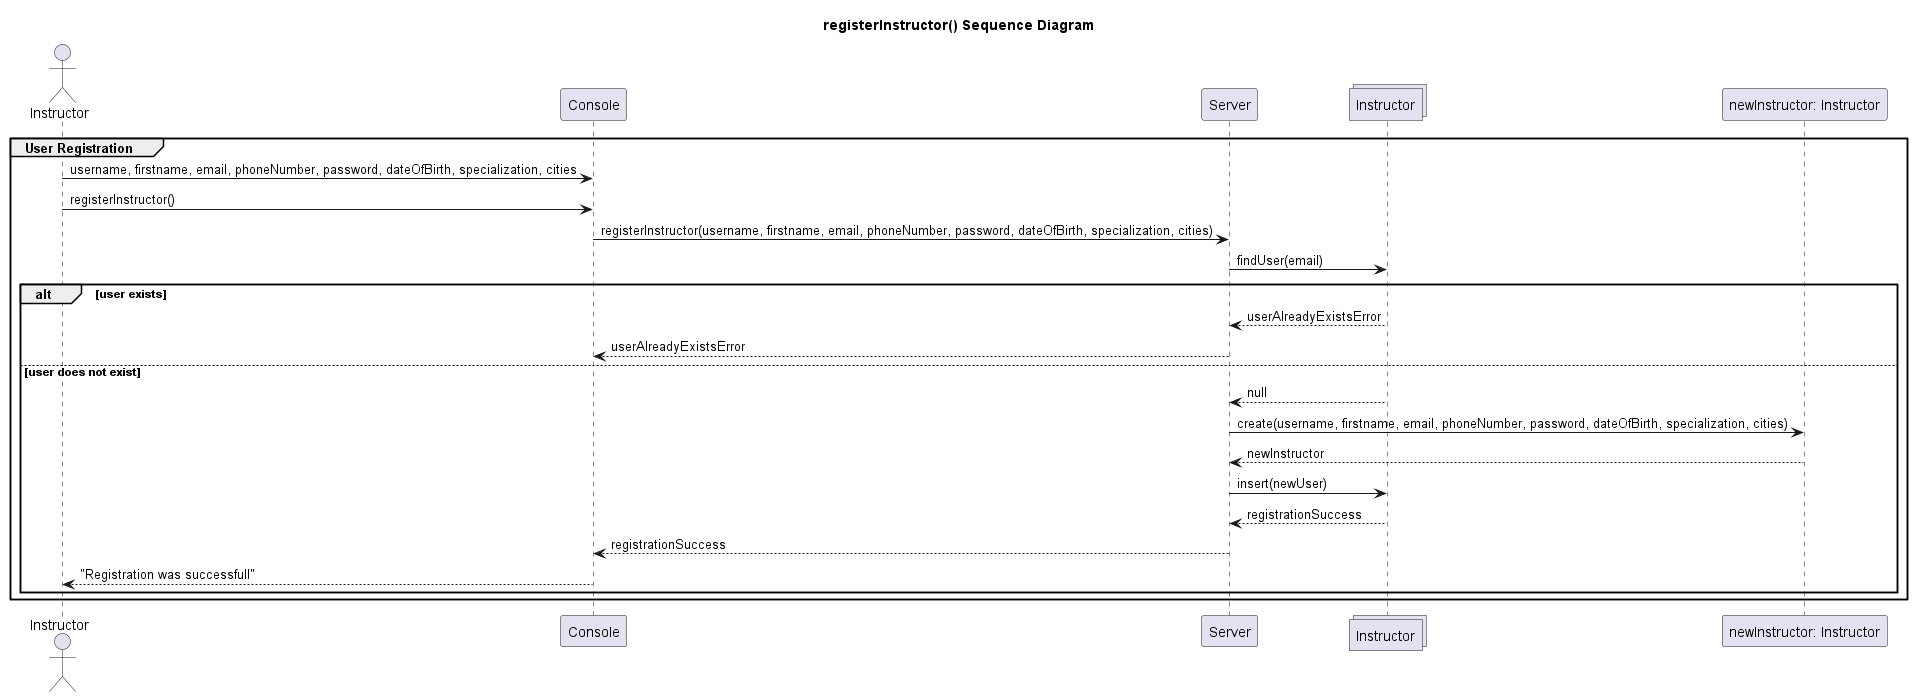

The diagram above was rendered by PlantUML. Its source (embedded in the PNG):
@startuml RegisterInstructor

title registerInstructor() Sequence Diagram

Actor UserPerson as "Instructor"
participant Console as Console
participant Server as Server
collections Instructor as Accounts
participant User as "newInstructor: Instructor"

group User Registration
  UserPerson -> Console: username, firstname, email, phoneNumber, password, dateOfBirth, specialization, cities
  UserPerson -> Console: registerInstructor()

  Console -> Server: registerInstructor(username, firstname, email, phoneNumber, password, dateOfBirth, specialization, cities)
  Server -> Accounts: findUser(email)

  alt user exists
    Accounts --> Server: userAlreadyExistsError
    Server --> Console: userAlreadyExistsError
  else user does not exist
    Accounts --> Server: null
    Server -> User: create(username, firstname, email, phoneNumber, password, dateOfBirth, specialization, cities)
    User --> Server: newInstructor
    Server -> Accounts: insert(newUser)
    Accounts --> Server: registrationSuccess
    Server --> Console: registrationSuccess
    Console --> UserPerson: "Registration was successfull"
  end
end

@enduml